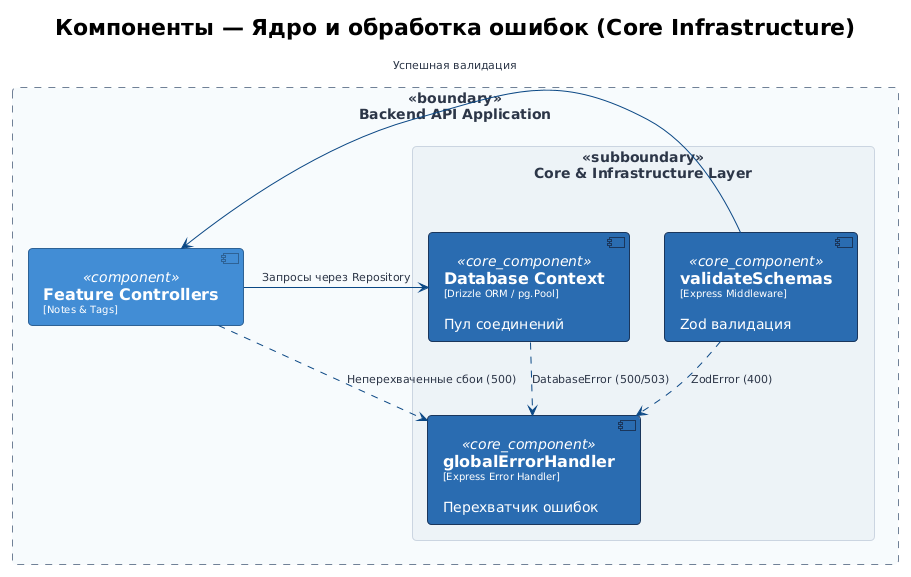

The diagram above was rendered by PlantUML. Its source (embedded in the PNG):
@startuml
!theme plain
skinparam defaultFontName "Arial"
skinparam shadowing false
skinparam roundCorner 8
skinparam packageStyle rectangle

skinparam rectangle<<boundary>> {
    BackgroundColor #F7FAFC
    BorderColor #718096
    BorderStyle dashed
    FontColor #2D3748
    FontStyle bold
}
skinparam rectangle<<subboundary>> {
    BackgroundColor #EDF2F7
    BorderColor #CBD5E0
    FontColor #2D3748
    FontStyle bold
}
skinparam component<<component>> {
    BackgroundColor #438DD5
    BorderColor #2E6295
    FontColor #FFFFFF
}
skinparam component<<core_component>> {
    BackgroundColor #2B6CB0
    BorderColor #1A365D
    FontColor #FFFFFF
}
skinparam arrow {
    Color #0B4884
    FontColor #2D3748
    FontSize 11
}

title **Компоненты — Ядро и обработка ошибок (Core Infrastructure)**

rectangle "Backend API Application" <<boundary>> {
    rectangle "Core & Infrastructure Layer" as core_layer <<subboundary>> {
        component "==validateSchemas\n<size:10>[Express Middleware]</size>\n\nZod валидация" as val_mw <<core_component>>
        component "==globalErrorHandler\n<size:10>[Express Error Handler]</size>\n\nПерехватчик ошибок" as err_handler <<core_component>>
        component "==Database Context\n<size:10>[Drizzle ORM / pg.Pool]</size>\n\nПул соединений" as db_ctx <<core_component>>
    }

    component "==Feature Controllers\n<size:10>[Notes & Tags]</size>" as controllers <<component>>
}

val_mw ..> err_handler : "ZodError (400)"
val_mw --> controllers : "Успешная валидация"
controllers --> db_ctx : "Запросы через Repository"
controllers ..> err_handler : "Неперехваченные сбои (500)"
db_ctx ..> err_handler : "DatabaseError (500/503)"
@enduml